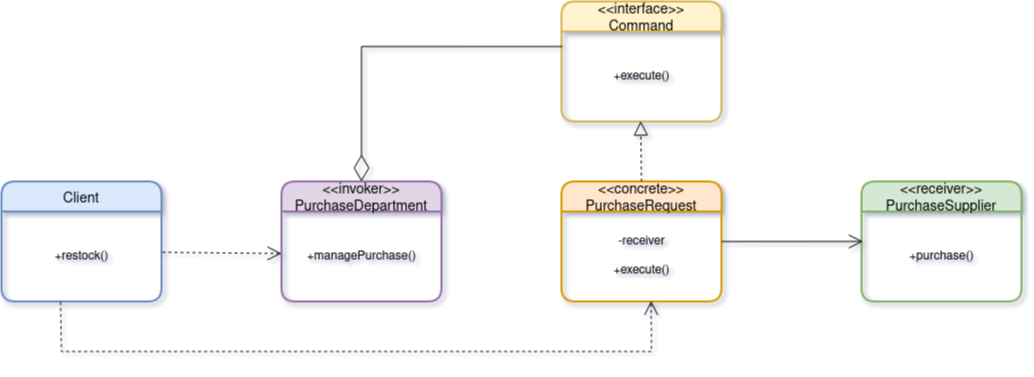

The diagram above was exported from draw.io. Its source (the exported page's mxGraphModel, read from the mxfile embedded in the PNG):
<mxGraphModel dx="1240" dy="680" grid="1" gridSize="10" guides="1" tooltips="1" connect="1" arrows="1" fold="1" page="1" pageScale="1" pageWidth="827" pageHeight="1169" math="0" shadow="0">
  <root>
    <mxCell id="WIyWlLk6GJQsqaUBKTNV-0" />
    <mxCell id="WIyWlLk6GJQsqaUBKTNV-1" parent="WIyWlLk6GJQsqaUBKTNV-0" />
    <mxCell id="1xGuSaqnoeYs988c0Sfa-0" value="Client" style="swimlane;childLayout=stackLayout;horizontal=1;startSize=30;horizontalStack=0;rounded=1;fontSize=14;fontStyle=0;strokeWidth=2;resizeParent=0;resizeLast=1;shadow=0;dashed=0;align=center;fillColor=#dae8fc;strokeColor=#6c8ebf;" vertex="1" parent="WIyWlLk6GJQsqaUBKTNV-1">
      <mxGeometry x="100" y="190" width="160" height="120" as="geometry" />
    </mxCell>
    <mxCell id="1xGuSaqnoeYs988c0Sfa-11" value="+restock()" style="text;html=1;align=center;verticalAlign=middle;resizable=0;points=[];autosize=1;strokeColor=none;fillColor=none;" vertex="1" parent="1xGuSaqnoeYs988c0Sfa-0">
      <mxGeometry y="30" width="160" height="90" as="geometry" />
    </mxCell>
    <mxCell id="1xGuSaqnoeYs988c0Sfa-2" value="&lt;&lt;invoker&gt;&gt;&#10;PurchaseDepartment" style="swimlane;childLayout=stackLayout;horizontal=1;startSize=30;horizontalStack=0;rounded=1;fontSize=14;fontStyle=0;strokeWidth=2;resizeParent=0;resizeLast=1;shadow=0;dashed=0;align=center;fillColor=#e1d5e7;strokeColor=#9673a6;" vertex="1" parent="WIyWlLk6GJQsqaUBKTNV-1">
      <mxGeometry x="380" y="190" width="160" height="120" as="geometry" />
    </mxCell>
    <mxCell id="1xGuSaqnoeYs988c0Sfa-7" value="+managePurchase()" style="text;html=1;align=center;verticalAlign=middle;resizable=0;points=[];autosize=1;strokeColor=none;fillColor=none;" vertex="1" parent="1xGuSaqnoeYs988c0Sfa-2">
      <mxGeometry y="30" width="160" height="90" as="geometry" />
    </mxCell>
    <mxCell id="1xGuSaqnoeYs988c0Sfa-3" value="&lt;&lt;interface&gt;&gt;&#10;Command" style="swimlane;childLayout=stackLayout;horizontal=1;startSize=30;horizontalStack=0;rounded=1;fontSize=14;fontStyle=0;strokeWidth=2;resizeParent=0;resizeLast=1;shadow=0;dashed=0;align=center;fillColor=#fff2cc;strokeColor=#d6b656;" vertex="1" parent="WIyWlLk6GJQsqaUBKTNV-1">
      <mxGeometry x="660" y="10" width="160" height="120" as="geometry" />
    </mxCell>
    <mxCell id="1xGuSaqnoeYs988c0Sfa-9" value="&lt;div&gt;+execute()&lt;/div&gt;" style="text;html=1;align=center;verticalAlign=middle;resizable=0;points=[];autosize=1;strokeColor=none;fillColor=none;" vertex="1" parent="1xGuSaqnoeYs988c0Sfa-3">
      <mxGeometry y="30" width="160" height="90" as="geometry" />
    </mxCell>
    <mxCell id="1xGuSaqnoeYs988c0Sfa-4" value="&lt;&lt;concrete&gt;&gt;&#10;PurchaseRequest" style="swimlane;childLayout=stackLayout;horizontal=1;startSize=30;horizontalStack=0;rounded=1;fontSize=14;fontStyle=0;strokeWidth=2;resizeParent=0;resizeLast=1;shadow=0;dashed=0;align=center;fillColor=#ffe6cc;strokeColor=#d79b00;" vertex="1" parent="WIyWlLk6GJQsqaUBKTNV-1">
      <mxGeometry x="660" y="190" width="160" height="120" as="geometry" />
    </mxCell>
    <mxCell id="1xGuSaqnoeYs988c0Sfa-8" value="&lt;div&gt;-receiver&lt;/div&gt;&lt;div&gt;&lt;br&gt;&lt;/div&gt;&lt;div&gt;+execute()&lt;/div&gt;" style="text;html=1;align=center;verticalAlign=middle;resizable=0;points=[];autosize=1;strokeColor=none;fillColor=none;" vertex="1" parent="1xGuSaqnoeYs988c0Sfa-4">
      <mxGeometry y="30" width="160" height="90" as="geometry" />
    </mxCell>
    <mxCell id="1xGuSaqnoeYs988c0Sfa-5" value="&lt;&lt;receiver&gt;&gt;&#10;PurchaseSupplier" style="swimlane;childLayout=stackLayout;horizontal=1;startSize=30;horizontalStack=0;rounded=1;fontSize=14;fontStyle=0;strokeWidth=2;resizeParent=0;resizeLast=1;shadow=0;dashed=0;align=center;fillColor=#d5e8d4;strokeColor=#82b366;" vertex="1" parent="WIyWlLk6GJQsqaUBKTNV-1">
      <mxGeometry x="960" y="190" width="160" height="120" as="geometry" />
    </mxCell>
    <mxCell id="1xGuSaqnoeYs988c0Sfa-10" value="+purchase()" style="text;html=1;align=center;verticalAlign=middle;resizable=0;points=[];autosize=1;strokeColor=none;fillColor=none;" vertex="1" parent="1xGuSaqnoeYs988c0Sfa-5">
      <mxGeometry y="30" width="160" height="90" as="geometry" />
    </mxCell>
    <mxCell id="1xGuSaqnoeYs988c0Sfa-13" value="" style="endArrow=diamondThin;endFill=0;endSize=24;html=1;rounded=0;entryX=0.5;entryY=0;entryDx=0;entryDy=0;exitX=0.006;exitY=0.167;exitDx=0;exitDy=0;exitPerimeter=0;" edge="1" parent="WIyWlLk6GJQsqaUBKTNV-1" source="1xGuSaqnoeYs988c0Sfa-9" target="1xGuSaqnoeYs988c0Sfa-2">
      <mxGeometry width="160" relative="1" as="geometry">
        <mxPoint x="430" y="160" as="sourcePoint" />
        <mxPoint x="590" y="160" as="targetPoint" />
        <Array as="points">
          <mxPoint x="460" y="55" />
        </Array>
      </mxGeometry>
    </mxCell>
    <mxCell id="1xGuSaqnoeYs988c0Sfa-14" value="" style="endArrow=block;dashed=1;endFill=0;endSize=12;html=1;rounded=0;exitX=0.5;exitY=0;exitDx=0;exitDy=0;entryX=0.495;entryY=0.996;entryDx=0;entryDy=0;entryPerimeter=0;" edge="1" parent="WIyWlLk6GJQsqaUBKTNV-1" source="1xGuSaqnoeYs988c0Sfa-4" target="1xGuSaqnoeYs988c0Sfa-9">
      <mxGeometry width="160" relative="1" as="geometry">
        <mxPoint x="430" y="160" as="sourcePoint" />
        <mxPoint x="740" y="130" as="targetPoint" />
      </mxGeometry>
    </mxCell>
    <mxCell id="1xGuSaqnoeYs988c0Sfa-15" value="" style="endArrow=open;endSize=12;dashed=1;html=1;rounded=0;exitX=1.006;exitY=0.453;exitDx=0;exitDy=0;exitPerimeter=0;entryX=0;entryY=0.467;entryDx=0;entryDy=0;entryPerimeter=0;" edge="1" parent="WIyWlLk6GJQsqaUBKTNV-1" source="1xGuSaqnoeYs988c0Sfa-11" target="1xGuSaqnoeYs988c0Sfa-7">
      <mxGeometry width="160" relative="1" as="geometry">
        <mxPoint x="460" y="200" as="sourcePoint" />
        <mxPoint x="620" y="200" as="targetPoint" />
      </mxGeometry>
    </mxCell>
    <mxCell id="1xGuSaqnoeYs988c0Sfa-17" value="" style="endArrow=open;endSize=12;dashed=1;html=1;rounded=0;exitX=0.369;exitY=1.007;exitDx=0;exitDy=0;exitPerimeter=0;entryX=0.56;entryY=0.993;entryDx=0;entryDy=0;entryPerimeter=0;" edge="1" parent="WIyWlLk6GJQsqaUBKTNV-1" source="1xGuSaqnoeYs988c0Sfa-11" target="1xGuSaqnoeYs988c0Sfa-8">
      <mxGeometry width="160" relative="1" as="geometry">
        <mxPoint x="270.96000000000004" y="270.77" as="sourcePoint" />
        <mxPoint x="390" y="272.0300000000001" as="targetPoint" />
        <Array as="points">
          <mxPoint x="160" y="360" />
          <mxPoint x="750" y="360" />
        </Array>
      </mxGeometry>
    </mxCell>
    <mxCell id="1xGuSaqnoeYs988c0Sfa-18" value="" style="endArrow=open;endFill=1;endSize=12;html=1;rounded=0;entryX=0.009;entryY=0.333;entryDx=0;entryDy=0;entryPerimeter=0;" edge="1" parent="WIyWlLk6GJQsqaUBKTNV-1" target="1xGuSaqnoeYs988c0Sfa-10">
      <mxGeometry width="160" relative="1" as="geometry">
        <mxPoint x="820" y="250" as="sourcePoint" />
        <mxPoint x="720" y="240" as="targetPoint" />
      </mxGeometry>
    </mxCell>
  </root>
</mxGraphModel>